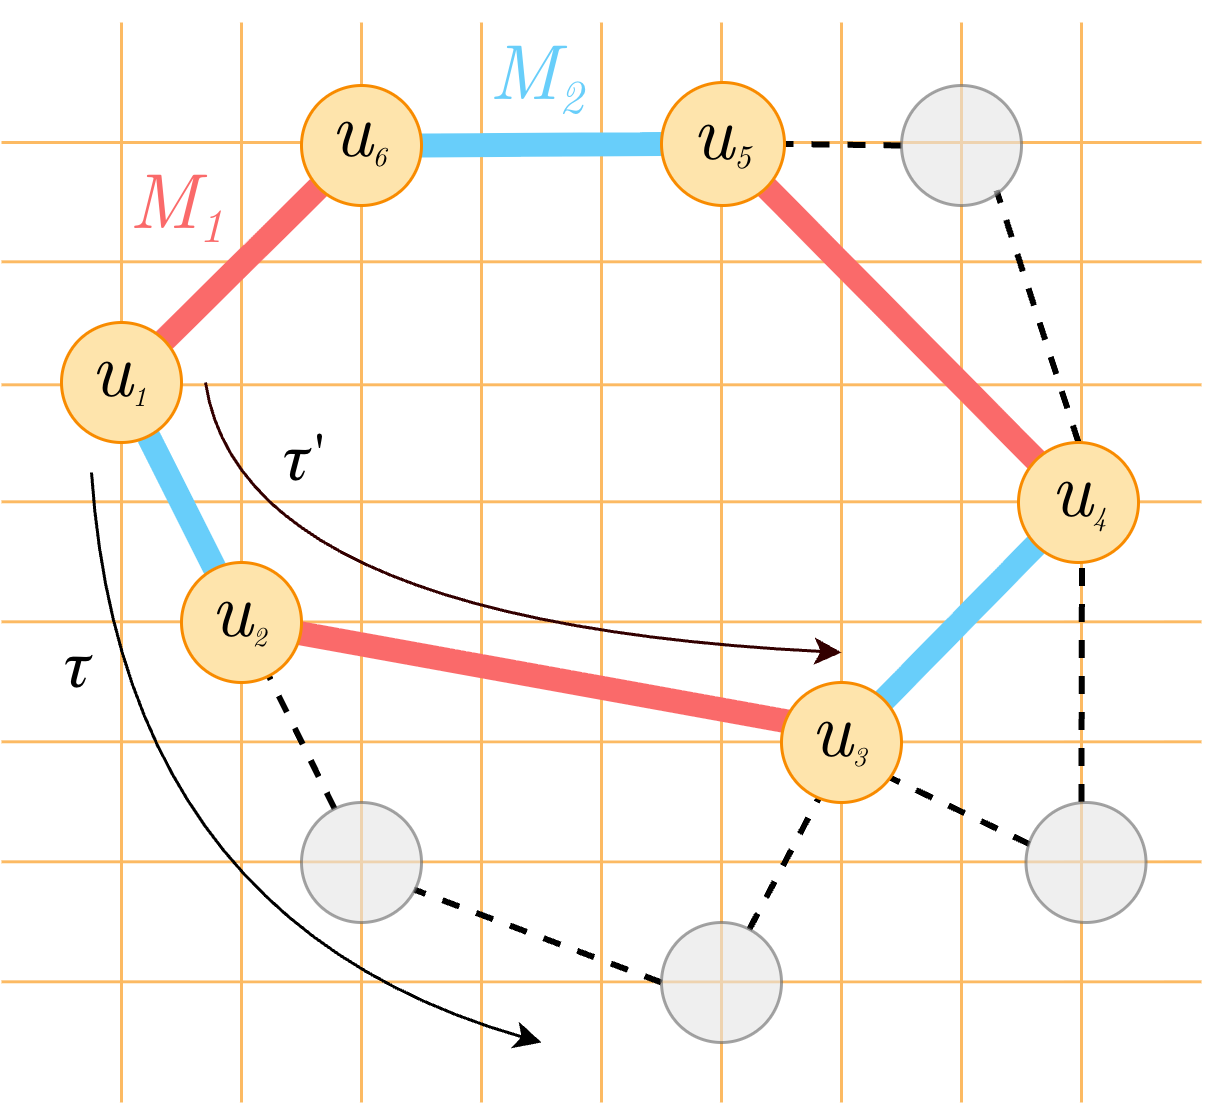

The diagram above was exported from draw.io. Its source (the exported page's mxGraphModel, read from the mxfile embedded in the PNG):
<mxGraphModel dx="967" dy="693" grid="1" gridSize="10" guides="1" tooltips="1" connect="1" arrows="1" fold="1" page="1" pageScale="1" pageWidth="1200" pageHeight="1600" math="0" shadow="0">
  <root>
    <mxCell id="0" />
    <mxCell id="1" parent="0" />
    <mxCell id="i5XEb261gK4zhQchT3EO-1" value="" style="endArrow=none;html=1;rounded=0;strokeColor=light-dark(#fcba63, #ededed);strokeWidth=1;" edge="1" parent="1">
      <mxGeometry width="50" height="50" relative="1" as="geometry">
        <mxPoint x="420" y="610" as="sourcePoint" />
        <mxPoint x="420" y="250" as="targetPoint" />
      </mxGeometry>
    </mxCell>
    <mxCell id="i5XEb261gK4zhQchT3EO-2" value="" style="endArrow=none;html=1;rounded=0;strokeColor=light-dark(#fcba63, #ededed);strokeWidth=1;" edge="1" parent="1">
      <mxGeometry width="50" height="50" relative="1" as="geometry">
        <mxPoint x="460" y="610" as="sourcePoint" />
        <mxPoint x="460" y="250" as="targetPoint" />
      </mxGeometry>
    </mxCell>
    <mxCell id="i5XEb261gK4zhQchT3EO-3" value="" style="endArrow=none;html=1;rounded=0;strokeColor=light-dark(#fcba63, #ededed);strokeWidth=1;" edge="1" parent="1">
      <mxGeometry width="50" height="50" relative="1" as="geometry">
        <mxPoint x="500" y="610" as="sourcePoint" />
        <mxPoint x="500" y="250" as="targetPoint" />
      </mxGeometry>
    </mxCell>
    <mxCell id="i5XEb261gK4zhQchT3EO-4" value="" style="endArrow=none;html=1;rounded=0;strokeColor=light-dark(#fcba63, #ededed);strokeWidth=1;" edge="1" parent="1">
      <mxGeometry width="50" height="50" relative="1" as="geometry">
        <mxPoint x="540" y="610" as="sourcePoint" />
        <mxPoint x="540" y="250" as="targetPoint" />
      </mxGeometry>
    </mxCell>
    <mxCell id="i5XEb261gK4zhQchT3EO-5" value="" style="endArrow=none;html=1;rounded=0;strokeColor=light-dark(#fcba63, #ededed);strokeWidth=1;" edge="1" parent="1">
      <mxGeometry width="50" height="50" relative="1" as="geometry">
        <mxPoint x="580" y="610" as="sourcePoint" />
        <mxPoint x="580" y="250" as="targetPoint" />
      </mxGeometry>
    </mxCell>
    <mxCell id="i5XEb261gK4zhQchT3EO-6" value="" style="endArrow=none;html=1;rounded=0;strokeColor=light-dark(#fcba63, #ededed);strokeWidth=1;" edge="1" parent="1">
      <mxGeometry width="50" height="50" relative="1" as="geometry">
        <mxPoint x="620" y="610" as="sourcePoint" />
        <mxPoint x="620" y="250" as="targetPoint" />
      </mxGeometry>
    </mxCell>
    <mxCell id="i5XEb261gK4zhQchT3EO-7" value="" style="endArrow=none;html=1;rounded=0;strokeColor=light-dark(#fcba63, #ededed);strokeWidth=1;" edge="1" parent="1">
      <mxGeometry width="50" height="50" relative="1" as="geometry">
        <mxPoint x="660" y="610" as="sourcePoint" />
        <mxPoint x="660" y="250" as="targetPoint" />
      </mxGeometry>
    </mxCell>
    <mxCell id="i5XEb261gK4zhQchT3EO-8" value="" style="endArrow=none;html=1;rounded=0;strokeColor=light-dark(#fcba63, #ededed);strokeWidth=1;" edge="1" parent="1">
      <mxGeometry width="50" height="50" relative="1" as="geometry">
        <mxPoint x="740" y="610" as="sourcePoint" />
        <mxPoint x="740" y="250" as="targetPoint" />
      </mxGeometry>
    </mxCell>
    <mxCell id="i5XEb261gK4zhQchT3EO-9" value="" style="endArrow=none;html=1;rounded=0;strokeColor=light-dark(#fcba63, #ededed);strokeWidth=1;" edge="1" parent="1">
      <mxGeometry width="50" height="50" relative="1" as="geometry">
        <mxPoint x="700" y="610" as="sourcePoint" />
        <mxPoint x="700" y="250" as="targetPoint" />
      </mxGeometry>
    </mxCell>
    <mxCell id="i5XEb261gK4zhQchT3EO-10" value="" style="endArrow=none;html=1;rounded=0;strokeColor=light-dark(#fcba63, #ededed);strokeWidth=1;" edge="1" parent="1">
      <mxGeometry width="50" height="50" relative="1" as="geometry">
        <mxPoint x="780" y="290" as="sourcePoint" />
        <mxPoint x="380" y="290" as="targetPoint" />
      </mxGeometry>
    </mxCell>
    <mxCell id="i5XEb261gK4zhQchT3EO-11" value="" style="endArrow=none;html=1;rounded=0;strokeColor=light-dark(#fcba63, #ededed);strokeWidth=1;" edge="1" parent="1">
      <mxGeometry width="50" height="50" relative="1" as="geometry">
        <mxPoint x="780" y="329.76" as="sourcePoint" />
        <mxPoint x="380" y="329.76" as="targetPoint" />
      </mxGeometry>
    </mxCell>
    <mxCell id="i5XEb261gK4zhQchT3EO-12" value="" style="endArrow=none;html=1;rounded=0;strokeColor=light-dark(#fcba63, #ededed);strokeWidth=1;" edge="1" parent="1">
      <mxGeometry width="50" height="50" relative="1" as="geometry">
        <mxPoint x="780" y="370.76" as="sourcePoint" />
        <mxPoint x="380" y="370.76" as="targetPoint" />
      </mxGeometry>
    </mxCell>
    <mxCell id="i5XEb261gK4zhQchT3EO-13" value="" style="endArrow=none;html=1;rounded=0;strokeColor=light-dark(#fcba63, #ededed);strokeWidth=1;" edge="1" parent="1">
      <mxGeometry width="50" height="50" relative="1" as="geometry">
        <mxPoint x="780" y="409.76" as="sourcePoint" />
        <mxPoint x="380" y="409.76" as="targetPoint" />
      </mxGeometry>
    </mxCell>
    <mxCell id="i5XEb261gK4zhQchT3EO-14" value="" style="endArrow=none;html=1;rounded=0;strokeColor=light-dark(#fcba63, #ededed);strokeWidth=1;" edge="1" parent="1">
      <mxGeometry width="50" height="50" relative="1" as="geometry">
        <mxPoint x="780" y="449.76" as="sourcePoint" />
        <mxPoint x="380" y="449.76" as="targetPoint" />
      </mxGeometry>
    </mxCell>
    <mxCell id="i5XEb261gK4zhQchT3EO-15" value="" style="endArrow=none;html=1;rounded=0;strokeColor=light-dark(#fcba63, #ededed);strokeWidth=1;" edge="1" parent="1">
      <mxGeometry width="50" height="50" relative="1" as="geometry">
        <mxPoint x="780" y="489.76" as="sourcePoint" />
        <mxPoint x="380" y="489.76" as="targetPoint" />
      </mxGeometry>
    </mxCell>
    <mxCell id="i5XEb261gK4zhQchT3EO-16" value="" style="endArrow=none;html=1;rounded=0;strokeColor=light-dark(#fcba63, #ededed);strokeWidth=1;" edge="1" parent="1">
      <mxGeometry width="50" height="50" relative="1" as="geometry">
        <mxPoint x="780" y="529.76" as="sourcePoint" />
        <mxPoint x="380" y="529.76" as="targetPoint" />
      </mxGeometry>
    </mxCell>
    <mxCell id="i5XEb261gK4zhQchT3EO-17" value="" style="endArrow=none;html=1;rounded=0;strokeColor=light-dark(#fcba63, #ededed);strokeWidth=1;" edge="1" parent="1">
      <mxGeometry width="50" height="50" relative="1" as="geometry">
        <mxPoint x="780" y="569.76" as="sourcePoint" />
        <mxPoint x="380" y="569.76" as="targetPoint" />
      </mxGeometry>
    </mxCell>
    <mxCell id="i5XEb261gK4zhQchT3EO-18" value="" style="endArrow=none;html=1;rounded=0;strokeWidth=8;strokeColor=#FA6A6A;" edge="1" parent="1" source="i5XEb261gK4zhQchT3EO-38" target="i5XEb261gK4zhQchT3EO-31">
      <mxGeometry width="50" height="50" relative="1" as="geometry">
        <mxPoint x="380" y="392" as="sourcePoint" />
        <mxPoint x="423" y="350" as="targetPoint" />
      </mxGeometry>
    </mxCell>
    <mxCell id="i5XEb261gK4zhQchT3EO-19" value="" style="endArrow=none;html=1;rounded=0;strokeWidth=8;strokeColor=#68CEFA;" edge="1" parent="1" source="i5XEb261gK4zhQchT3EO-37" target="i5XEb261gK4zhQchT3EO-38">
      <mxGeometry width="50" height="50" relative="1" as="geometry">
        <mxPoint x="370" y="442" as="sourcePoint" />
        <mxPoint x="413" y="400" as="targetPoint" />
      </mxGeometry>
    </mxCell>
    <mxCell id="i5XEb261gK4zhQchT3EO-20" value="" style="endArrow=none;html=1;rounded=0;entryX=0.096;entryY=0.333;entryDx=0;entryDy=0;strokeWidth=8;strokeColor=#FA6A6A;entryPerimeter=0;exitX=0.953;exitY=0.583;exitDx=0;exitDy=0;exitPerimeter=0;" edge="1" parent="1" source="i5XEb261gK4zhQchT3EO-37" target="i5XEb261gK4zhQchT3EO-36">
      <mxGeometry width="50" height="50" relative="1" as="geometry">
        <mxPoint x="480" y="562" as="sourcePoint" />
        <mxPoint x="523" y="520" as="targetPoint" />
      </mxGeometry>
    </mxCell>
    <mxCell id="i5XEb261gK4zhQchT3EO-21" value="" style="endArrow=none;html=1;rounded=0;entryX=0;entryY=0.5;entryDx=0;entryDy=0;exitX=1;exitY=0.5;exitDx=0;exitDy=0;strokeWidth=8;strokeColor=#68CEFA;" edge="1" parent="1" source="i5XEb261gK4zhQchT3EO-31" target="i5XEb261gK4zhQchT3EO-32">
      <mxGeometry width="50" height="50" relative="1" as="geometry">
        <mxPoint x="530" y="342" as="sourcePoint" />
        <mxPoint x="573" y="300" as="targetPoint" />
      </mxGeometry>
    </mxCell>
    <mxCell id="i5XEb261gK4zhQchT3EO-22" value="" style="endArrow=none;html=1;rounded=0;entryX=1;entryY=1;entryDx=0;entryDy=0;exitX=0;exitY=0;exitDx=0;exitDy=0;strokeWidth=8;strokeColor=#FA6A6A;" edge="1" parent="1" source="i5XEb261gK4zhQchT3EO-34" target="i5XEb261gK4zhQchT3EO-32">
      <mxGeometry width="50" height="50" relative="1" as="geometry">
        <mxPoint x="660" y="352" as="sourcePoint" />
        <mxPoint x="703" y="310" as="targetPoint" />
      </mxGeometry>
    </mxCell>
    <mxCell id="i5XEb261gK4zhQchT3EO-23" value="" style="endArrow=none;html=1;rounded=0;entryX=0;entryY=1;entryDx=0;entryDy=0;exitX=1;exitY=0;exitDx=0;exitDy=0;strokeWidth=8;strokeColor=#68CEFA;" edge="1" parent="1" source="i5XEb261gK4zhQchT3EO-36" target="i5XEb261gK4zhQchT3EO-34">
      <mxGeometry width="50" height="50" relative="1" as="geometry">
        <mxPoint x="700" y="522" as="sourcePoint" />
        <mxPoint x="743" y="480" as="targetPoint" />
      </mxGeometry>
    </mxCell>
    <mxCell id="i5XEb261gK4zhQchT3EO-24" value="" style="endArrow=none;html=1;rounded=0;entryX=0.701;entryY=0.89;entryDx=0;entryDy=0;entryPerimeter=0;strokeWidth=2;dashed=1;" edge="1" parent="1" source="i5XEb261gK4zhQchT3EO-39" target="i5XEb261gK4zhQchT3EO-37">
      <mxGeometry width="50" height="50" relative="1" as="geometry">
        <mxPoint x="430" y="570" as="sourcePoint" />
        <mxPoint x="480" y="520" as="targetPoint" />
      </mxGeometry>
    </mxCell>
    <mxCell id="i5XEb261gK4zhQchT3EO-25" value="" style="endArrow=none;html=1;rounded=0;entryX=0.937;entryY=0.725;entryDx=0;entryDy=0;entryPerimeter=0;strokeWidth=2;exitX=0;exitY=0.5;exitDx=0;exitDy=0;dashed=1;" edge="1" parent="1" source="i5XEb261gK4zhQchT3EO-40" target="i5XEb261gK4zhQchT3EO-39">
      <mxGeometry width="50" height="50" relative="1" as="geometry">
        <mxPoint x="550" y="633" as="sourcePoint" />
        <mxPoint x="530" y="570" as="targetPoint" />
      </mxGeometry>
    </mxCell>
    <mxCell id="i5XEb261gK4zhQchT3EO-26" value="" style="endArrow=none;html=1;rounded=0;entryX=0.344;entryY=0.901;entryDx=0;entryDy=0;entryPerimeter=0;strokeWidth=2;dashed=1;" edge="1" parent="1" source="i5XEb261gK4zhQchT3EO-40" target="i5XEb261gK4zhQchT3EO-36">
      <mxGeometry width="50" height="50" relative="1" as="geometry">
        <mxPoint x="650" y="613" as="sourcePoint" />
        <mxPoint x="630" y="550" as="targetPoint" />
      </mxGeometry>
    </mxCell>
    <mxCell id="i5XEb261gK4zhQchT3EO-27" value="" style="endArrow=none;html=1;rounded=0;entryX=0.887;entryY=0.784;entryDx=0;entryDy=0;strokeWidth=2;dashed=1;entryPerimeter=0;exitX=0.031;exitY=0.348;exitDx=0;exitDy=0;exitPerimeter=0;" edge="1" parent="1" source="i5XEb261gK4zhQchT3EO-35" target="i5XEb261gK4zhQchT3EO-36">
      <mxGeometry width="50" height="50" relative="1" as="geometry">
        <mxPoint x="722" y="530" as="sourcePoint" />
        <mxPoint x="670" y="520" as="targetPoint" />
      </mxGeometry>
    </mxCell>
    <mxCell id="i5XEb261gK4zhQchT3EO-28" value="" style="endArrow=none;html=1;rounded=0;strokeWidth=2;exitX=0.462;exitY=-0.005;exitDx=0;exitDy=0;dashed=1;entryX=0.529;entryY=0.978;entryDx=0;entryDy=0;exitPerimeter=0;entryPerimeter=0;" edge="1" parent="1" source="i5XEb261gK4zhQchT3EO-35" target="i5XEb261gK4zhQchT3EO-34">
      <mxGeometry width="50" height="50" relative="1" as="geometry">
        <mxPoint x="796" y="532" as="sourcePoint" />
        <mxPoint x="780" y="430" as="targetPoint" />
      </mxGeometry>
    </mxCell>
    <mxCell id="i5XEb261gK4zhQchT3EO-29" value="" style="endArrow=none;html=1;rounded=0;entryX=0.792;entryY=0.873;entryDx=0;entryDy=0;strokeWidth=2;exitX=0.5;exitY=0;exitDx=0;exitDy=0;dashed=1;entryPerimeter=0;" edge="1" parent="1" source="i5XEb261gK4zhQchT3EO-34" target="i5XEb261gK4zhQchT3EO-33">
      <mxGeometry width="50" height="50" relative="1" as="geometry">
        <mxPoint x="800" y="393" as="sourcePoint" />
        <mxPoint x="780" y="330" as="targetPoint" />
      </mxGeometry>
    </mxCell>
    <mxCell id="i5XEb261gK4zhQchT3EO-30" value="" style="endArrow=none;html=1;rounded=0;entryX=1;entryY=0.5;entryDx=0;entryDy=0;strokeWidth=2;exitX=0;exitY=0.5;exitDx=0;exitDy=0;dashed=1;" edge="1" parent="1" source="i5XEb261gK4zhQchT3EO-33" target="i5XEb261gK4zhQchT3EO-32">
      <mxGeometry width="50" height="50" relative="1" as="geometry">
        <mxPoint x="710" y="353" as="sourcePoint" />
        <mxPoint x="690" y="290" as="targetPoint" />
      </mxGeometry>
    </mxCell>
    <mxCell id="i5XEb261gK4zhQchT3EO-31" value="" style="ellipse;whiteSpace=wrap;html=1;aspect=fixed;fillColor=#FEE4AC;strokeColor=#F88B00;labelPosition=center;verticalLabelPosition=middle;align=center;verticalAlign=middle;" vertex="1" parent="1">
      <mxGeometry x="480" y="271" width="40" height="40" as="geometry" />
    </mxCell>
    <mxCell id="i5XEb261gK4zhQchT3EO-32" value="" style="ellipse;whiteSpace=wrap;html=1;aspect=fixed;fillColor=#FEE4AC;strokeColor=#F88B00;labelPosition=center;verticalLabelPosition=middle;align=center;verticalAlign=middle;" vertex="1" parent="1">
      <mxGeometry x="600" y="270" width="41" height="41" as="geometry" />
    </mxCell>
    <mxCell id="i5XEb261gK4zhQchT3EO-33" value="" style="ellipse;whiteSpace=wrap;html=1;aspect=fixed;fillColor=#E4E4E4;strokeColor=#666666;labelPosition=center;verticalLabelPosition=middle;align=center;verticalAlign=middle;fontColor=#333333;opacity=60;" vertex="1" parent="1">
      <mxGeometry x="680" y="271" width="40" height="40" as="geometry" />
    </mxCell>
    <mxCell id="i5XEb261gK4zhQchT3EO-34" value="" style="ellipse;whiteSpace=wrap;html=1;aspect=fixed;fillColor=#FEE4AC;strokeColor=#F88B00;labelPosition=center;verticalLabelPosition=middle;align=center;verticalAlign=middle;" vertex="1" parent="1">
      <mxGeometry x="719" y="390" width="40" height="40" as="geometry" />
    </mxCell>
    <mxCell id="i5XEb261gK4zhQchT3EO-35" value="" style="ellipse;whiteSpace=wrap;html=1;aspect=fixed;fillColor=#E4E4E4;strokeColor=#666666;labelPosition=center;verticalLabelPosition=middle;align=center;verticalAlign=middle;fontColor=#333333;opacity=60;" vertex="1" parent="1">
      <mxGeometry x="721.5" y="510" width="40" height="40" as="geometry" />
    </mxCell>
    <mxCell id="i5XEb261gK4zhQchT3EO-36" value="" style="ellipse;whiteSpace=wrap;html=1;aspect=fixed;fillColor=#FEE4AC;strokeColor=#F88B00;labelPosition=center;verticalLabelPosition=middle;align=center;verticalAlign=middle;" vertex="1" parent="1">
      <mxGeometry x="640" y="470" width="40" height="40" as="geometry" />
    </mxCell>
    <mxCell id="i5XEb261gK4zhQchT3EO-37" value="" style="ellipse;whiteSpace=wrap;html=1;aspect=fixed;fillColor=#FEE4AC;strokeColor=#F88B00;labelPosition=center;verticalLabelPosition=middle;align=center;verticalAlign=middle;" vertex="1" parent="1">
      <mxGeometry x="440" y="430" width="40" height="40" as="geometry" />
    </mxCell>
    <mxCell id="i5XEb261gK4zhQchT3EO-38" value="" style="ellipse;whiteSpace=wrap;html=1;aspect=fixed;fillColor=#FEE4AC;strokeColor=#F88B00;labelPosition=center;verticalLabelPosition=middle;align=center;verticalAlign=middle;" vertex="1" parent="1">
      <mxGeometry x="400" y="350" width="40" height="40" as="geometry" />
    </mxCell>
    <mxCell id="i5XEb261gK4zhQchT3EO-39" value="" style="ellipse;whiteSpace=wrap;html=1;aspect=fixed;fillColor=#E4E4E4;strokeColor=#666666;labelPosition=center;verticalLabelPosition=middle;align=center;verticalAlign=middle;fontColor=#333333;opacity=60;" vertex="1" parent="1">
      <mxGeometry x="480" y="510" width="40" height="40" as="geometry" />
    </mxCell>
    <mxCell id="i5XEb261gK4zhQchT3EO-40" value="" style="ellipse;whiteSpace=wrap;html=1;aspect=fixed;fillColor=#E4E4E4;strokeColor=#666666;labelPosition=center;verticalLabelPosition=middle;align=center;verticalAlign=middle;fontColor=#333333;opacity=60;" vertex="1" parent="1">
      <mxGeometry x="600" y="550" width="40" height="40" as="geometry" />
    </mxCell>
    <mxCell id="i5XEb261gK4zhQchT3EO-41" value="&lt;font face=&quot;Latin Modern Roman&quot; style=&quot;&quot;&gt;&lt;i style=&quot;&quot;&gt;&lt;span style=&quot;font-size: 26px;&quot;&gt;u&lt;/span&gt;&lt;span style=&quot;font-size: 11px;&quot;&gt;&lt;sub style=&quot;&quot;&gt;1&lt;/sub&gt;&lt;/span&gt;&lt;/i&gt;&lt;/font&gt;" style="text;html=1;whiteSpace=wrap;strokeColor=none;fillColor=none;align=center;verticalAlign=middle;rounded=0;" vertex="1" parent="1">
      <mxGeometry x="416.5" y="364" width="5" as="geometry" />
    </mxCell>
    <mxCell id="i5XEb261gK4zhQchT3EO-54" value="&lt;font face=&quot;Latin Modern Roman&quot; style=&quot;&quot;&gt;&lt;i style=&quot;&quot;&gt;&lt;span style=&quot;font-size: 26px;&quot;&gt;u&lt;/span&gt;&lt;span style=&quot;font-size: 11px;&quot;&gt;&lt;sub style=&quot;&quot;&gt;2&lt;/sub&gt;&lt;/span&gt;&lt;/i&gt;&lt;/font&gt;" style="text;html=1;whiteSpace=wrap;strokeColor=none;fillColor=none;align=center;verticalAlign=middle;rounded=0;" vertex="1" parent="1">
      <mxGeometry x="457" y="444" width="5" as="geometry" />
    </mxCell>
    <mxCell id="i5XEb261gK4zhQchT3EO-58" value="&lt;font face=&quot;Latin Modern Roman&quot; style=&quot;&quot;&gt;&lt;i style=&quot;&quot;&gt;&lt;span style=&quot;font-size: 26px;&quot;&gt;u&lt;/span&gt;&lt;span style=&quot;font-size: 11px;&quot;&gt;&lt;sub style=&quot;&quot;&gt;3&lt;/sub&gt;&lt;/span&gt;&lt;/i&gt;&lt;/font&gt;" style="text;html=1;whiteSpace=wrap;strokeColor=none;fillColor=none;align=center;verticalAlign=middle;rounded=0;" vertex="1" parent="1">
      <mxGeometry x="657" y="484" width="5" as="geometry" />
    </mxCell>
    <mxCell id="i5XEb261gK4zhQchT3EO-60" value="&lt;font face=&quot;Latin Modern Roman&quot; style=&quot;&quot;&gt;&lt;i style=&quot;&quot;&gt;&lt;span style=&quot;font-size: 26px;&quot;&gt;u&lt;/span&gt;&lt;span style=&quot;font-size: 11px;&quot;&gt;&lt;sub style=&quot;&quot;&gt;4&lt;/sub&gt;&lt;/span&gt;&lt;/i&gt;&lt;/font&gt;" style="text;html=1;whiteSpace=wrap;strokeColor=none;fillColor=none;align=center;verticalAlign=middle;rounded=0;" vertex="1" parent="1">
      <mxGeometry x="737" y="404" width="5" as="geometry" />
    </mxCell>
    <mxCell id="i5XEb261gK4zhQchT3EO-63" value="&lt;font face=&quot;Latin Modern Roman&quot; style=&quot;&quot;&gt;&lt;i style=&quot;&quot;&gt;&lt;span style=&quot;font-size: 26px;&quot;&gt;u&lt;/span&gt;&lt;sub style=&quot;&quot;&gt;&lt;font style=&quot;font-size: 11px;&quot;&gt;5&lt;/font&gt;&lt;/sub&gt;&lt;/i&gt;&lt;/font&gt;" style="text;html=1;whiteSpace=wrap;strokeColor=none;fillColor=none;align=center;verticalAlign=middle;rounded=0;" vertex="1" parent="1">
      <mxGeometry x="618" y="285" width="5" as="geometry" />
    </mxCell>
    <mxCell id="i5XEb261gK4zhQchT3EO-64" value="&lt;font face=&quot;Latin Modern Roman&quot; style=&quot;&quot;&gt;&lt;i style=&quot;&quot;&gt;&lt;span style=&quot;font-size: 26px;&quot;&gt;u&lt;/span&gt;&lt;span style=&quot;font-size: 11px;&quot;&gt;&lt;sub style=&quot;&quot;&gt;6&lt;/sub&gt;&lt;/span&gt;&lt;/i&gt;&lt;/font&gt;" style="text;html=1;whiteSpace=wrap;strokeColor=none;fillColor=none;align=center;verticalAlign=middle;rounded=0;" vertex="1" parent="1">
      <mxGeometry x="497" y="284" width="5" as="geometry" />
    </mxCell>
    <mxCell id="i5XEb261gK4zhQchT3EO-70" value="" style="endArrow=classic;html=1;rounded=0;curved=1;" edge="1" parent="1">
      <mxGeometry width="50" height="50" relative="1" as="geometry">
        <mxPoint x="410" y="400" as="sourcePoint" />
        <mxPoint x="560" y="590" as="targetPoint" />
        <Array as="points">
          <mxPoint x="420" y="550" />
        </Array>
      </mxGeometry>
    </mxCell>
    <mxCell id="i5XEb261gK4zhQchT3EO-71" value="" style="endArrow=classic;html=1;rounded=0;curved=1;strokeColor=light-dark(#330000,#EDEDED);strokeWidth=1;" edge="1" parent="1">
      <mxGeometry width="50" height="50" relative="1" as="geometry">
        <mxPoint x="448" y="370" as="sourcePoint" />
        <mxPoint x="660" y="460" as="targetPoint" />
        <Array as="points">
          <mxPoint x="460" y="450" />
        </Array>
      </mxGeometry>
    </mxCell>
    <mxCell id="i5XEb261gK4zhQchT3EO-79" value="&lt;div style=&quot;text-align: center;&quot;&gt;&lt;span style=&quot;background-color: transparent;&quot;&gt;&lt;font face=&quot;Latin Modern Roman&quot; style=&quot;color: light-dark(rgb(250, 106, 106), rgb(255, 255, 255));&quot;&gt;&lt;i style=&quot;&quot;&gt;&lt;span style=&quot;font-size: 26px;&quot;&gt;M&lt;/span&gt;&lt;span style=&quot;font-size: 19px;&quot;&gt;&lt;sub style=&quot;&quot;&gt;1&lt;/sub&gt;&lt;/span&gt;&lt;/i&gt;&lt;/font&gt;&lt;/span&gt;&lt;/div&gt;" style="text;whiteSpace=wrap;html=1;" vertex="1" parent="1">
      <mxGeometry x="420.5" y="286" width="50" height="50" as="geometry" />
    </mxCell>
    <mxCell id="i5XEb261gK4zhQchT3EO-80" value="&lt;div style=&quot;text-align: center;&quot;&gt;&lt;span style=&quot;background-color: transparent;&quot;&gt;&lt;font face=&quot;Latin Modern Roman&quot; style=&quot;color: light-dark(rgb(104, 206, 250), rgb(255, 255, 255));&quot;&gt;&lt;i style=&quot;&quot;&gt;&lt;span style=&quot;font-size: 26px;&quot;&gt;M&lt;/span&gt;&lt;span style=&quot;font-size: 19px;&quot;&gt;&lt;sub style=&quot;&quot;&gt;2&lt;/sub&gt;&lt;/span&gt;&lt;/i&gt;&lt;/font&gt;&lt;/span&gt;&lt;/div&gt;" style="text;whiteSpace=wrap;html=1;" vertex="1" parent="1">
      <mxGeometry x="541" y="243" width="50" height="50" as="geometry" />
    </mxCell>
    <mxCell id="i5XEb261gK4zhQchT3EO-82" value="&lt;font style=&quot;font-size: 22px;&quot; face=&quot;Garamond&quot;&gt;&lt;i style=&quot;&quot;&gt;τ&lt;/i&gt;&lt;/font&gt;" style="text;strokeColor=none;fillColor=none;align=left;verticalAlign=middle;spacingLeft=4;spacingRight=4;overflow=hidden;points=[[0,0.5],[1,0.5]];portConstraint=eastwest;rotatable=0;whiteSpace=wrap;html=1;" vertex="1" parent="1">
      <mxGeometry x="394.5" y="449" width="28" height="30" as="geometry" />
    </mxCell>
    <mxCell id="i5XEb261gK4zhQchT3EO-84" value="&lt;font style=&quot;&quot;&gt;&lt;i style=&quot;&quot;&gt;&lt;font face=&quot;Garamond&quot; style=&quot;font-size: 22px;&quot;&gt;τ&lt;/font&gt;&lt;/i&gt;&lt;/font&gt;" style="text;strokeColor=none;fillColor=none;align=left;verticalAlign=middle;spacingLeft=4;spacingRight=4;overflow=hidden;points=[[0,0.5],[1,0.5]];portConstraint=eastwest;rotatable=0;whiteSpace=wrap;html=1;" vertex="1" parent="1">
      <mxGeometry x="468" y="380" width="32" height="30" as="geometry" />
    </mxCell>
    <mxCell id="i5XEb261gK4zhQchT3EO-87" value="&lt;font face=&quot;Times New Roman&quot; style=&quot;font-size: 17px;&quot;&gt;'&lt;/font&gt;" style="text;strokeColor=none;fillColor=none;align=left;verticalAlign=middle;spacingLeft=4;spacingRight=4;overflow=hidden;points=[[0,0.5],[1,0.5]];portConstraint=eastwest;rotatable=0;whiteSpace=wrap;html=1;" vertex="1" parent="1">
      <mxGeometry x="479" y="381" width="22" height="19" as="geometry" />
    </mxCell>
  </root>
</mxGraphModel>